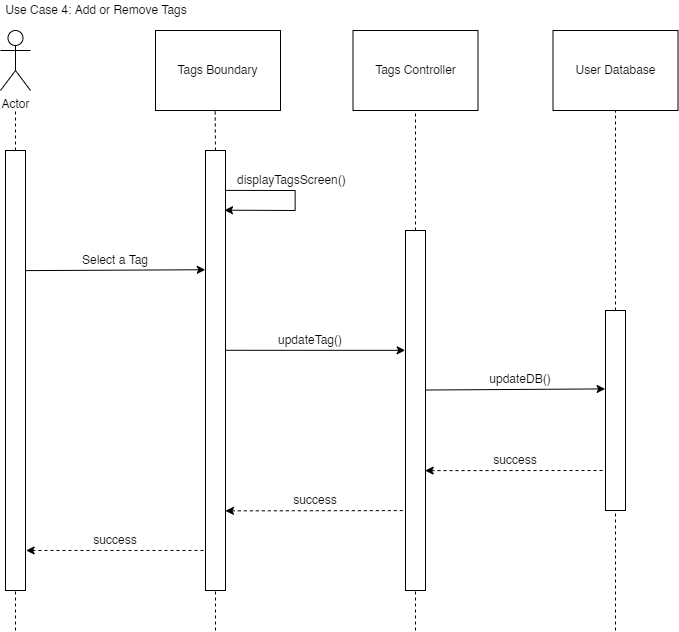

The diagram above was exported from draw.io. Its source (the exported page's mxGraphModel, read from the mxfile embedded in the PNG):
<mxGraphModel dx="479" dy="261" grid="1" gridSize="10" guides="1" tooltips="1" connect="1" arrows="1" fold="1" page="1" pageScale="1" pageWidth="800" pageHeight="800" math="0" shadow="0">
  <root>
    <mxCell id="czuknqUemKDCXbYF2ir7-0" />
    <mxCell id="czuknqUemKDCXbYF2ir7-1" parent="czuknqUemKDCXbYF2ir7-0" />
    <mxCell id="czuknqUemKDCXbYF2ir7-2" value="Actor" style="shape=umlActor;verticalLabelPosition=bottom;verticalAlign=top;html=1;outlineConnect=0;noLabel=0;" vertex="1" parent="czuknqUemKDCXbYF2ir7-1">
      <mxGeometry x="45" y="40" width="30" height="60" as="geometry" />
    </mxCell>
    <mxCell id="czuknqUemKDCXbYF2ir7-3" value="" style="rounded=0;whiteSpace=wrap;html=1;" vertex="1" parent="czuknqUemKDCXbYF2ir7-1">
      <mxGeometry x="50" y="160" width="20" height="440" as="geometry" />
    </mxCell>
    <mxCell id="czuknqUemKDCXbYF2ir7-4" value="" style="rounded=0;whiteSpace=wrap;html=1;" vertex="1" parent="czuknqUemKDCXbYF2ir7-1">
      <mxGeometry x="450" y="240" width="20" height="360" as="geometry" />
    </mxCell>
    <mxCell id="czuknqUemKDCXbYF2ir7-5" value="" style="rounded=0;whiteSpace=wrap;html=1;" vertex="1" parent="czuknqUemKDCXbYF2ir7-1">
      <mxGeometry x="650" y="320" width="20" height="200" as="geometry" />
    </mxCell>
    <mxCell id="czuknqUemKDCXbYF2ir7-6" value="Tags Boundary" style="rounded=0;whiteSpace=wrap;html=1;" vertex="1" parent="czuknqUemKDCXbYF2ir7-1">
      <mxGeometry x="200" y="40" width="125" height="80" as="geometry" />
    </mxCell>
    <mxCell id="czuknqUemKDCXbYF2ir7-7" value="" style="rounded=0;whiteSpace=wrap;html=1;" vertex="1" parent="czuknqUemKDCXbYF2ir7-1">
      <mxGeometry x="250" y="160" width="20" height="440" as="geometry" />
    </mxCell>
    <mxCell id="czuknqUemKDCXbYF2ir7-8" value="Tags Controller" style="rounded=0;whiteSpace=wrap;html=1;" vertex="1" parent="czuknqUemKDCXbYF2ir7-1">
      <mxGeometry x="397.5" y="40" width="125" height="80" as="geometry" />
    </mxCell>
    <mxCell id="czuknqUemKDCXbYF2ir7-9" value="User Database" style="rounded=0;whiteSpace=wrap;html=1;" vertex="1" parent="czuknqUemKDCXbYF2ir7-1">
      <mxGeometry x="597.5" y="40" width="125" height="80" as="geometry" />
    </mxCell>
    <mxCell id="czuknqUemKDCXbYF2ir7-10" value="" style="endArrow=none;dashed=1;html=1;rounded=0;entryX=0.5;entryY=1;entryDx=0;entryDy=0;exitX=0.5;exitY=0;exitDx=0;exitDy=0;" edge="1" parent="czuknqUemKDCXbYF2ir7-1" source="czuknqUemKDCXbYF2ir7-5" target="czuknqUemKDCXbYF2ir7-9">
      <mxGeometry width="50" height="50" relative="1" as="geometry">
        <mxPoint x="610" y="340" as="sourcePoint" />
        <mxPoint x="660" y="290" as="targetPoint" />
      </mxGeometry>
    </mxCell>
    <mxCell id="czuknqUemKDCXbYF2ir7-11" value="" style="endArrow=none;dashed=1;html=1;rounded=0;entryX=0.5;entryY=1;entryDx=0;entryDy=0;exitX=0.5;exitY=0;exitDx=0;exitDy=0;" edge="1" parent="czuknqUemKDCXbYF2ir7-1" source="czuknqUemKDCXbYF2ir7-4" target="czuknqUemKDCXbYF2ir7-8">
      <mxGeometry width="50" height="50" relative="1" as="geometry">
        <mxPoint x="330" y="390" as="sourcePoint" />
        <mxPoint x="380" y="340" as="targetPoint" />
      </mxGeometry>
    </mxCell>
    <mxCell id="czuknqUemKDCXbYF2ir7-12" value="" style="endArrow=none;dashed=1;html=1;rounded=0;entryX=0.477;entryY=0.993;entryDx=0;entryDy=0;exitX=0.5;exitY=0;exitDx=0;exitDy=0;entryPerimeter=0;" edge="1" parent="czuknqUemKDCXbYF2ir7-1" source="czuknqUemKDCXbYF2ir7-7" target="czuknqUemKDCXbYF2ir7-6">
      <mxGeometry width="50" height="50" relative="1" as="geometry">
        <mxPoint x="240" y="230" as="sourcePoint" />
        <mxPoint x="290" y="180" as="targetPoint" />
      </mxGeometry>
    </mxCell>
    <mxCell id="czuknqUemKDCXbYF2ir7-13" value="" style="endArrow=none;dashed=1;html=1;rounded=0;exitX=0.5;exitY=0;exitDx=0;exitDy=0;" edge="1" parent="czuknqUemKDCXbYF2ir7-1" source="czuknqUemKDCXbYF2ir7-3">
      <mxGeometry width="50" height="50" relative="1" as="geometry">
        <mxPoint x="90" y="130" as="sourcePoint" />
        <mxPoint x="60" y="120" as="targetPoint" />
      </mxGeometry>
    </mxCell>
    <mxCell id="czuknqUemKDCXbYF2ir7-14" value="" style="endArrow=none;dashed=1;html=1;rounded=0;exitX=1.03;exitY=0.909;exitDx=0;exitDy=0;exitPerimeter=0;entryX=-0.019;entryY=0.909;entryDx=0;entryDy=0;entryPerimeter=0;startArrow=classic;startFill=1;" edge="1" parent="czuknqUemKDCXbYF2ir7-1" source="czuknqUemKDCXbYF2ir7-3" target="czuknqUemKDCXbYF2ir7-7">
      <mxGeometry width="50" height="50" relative="1" as="geometry">
        <mxPoint x="290" y="350" as="sourcePoint" />
        <mxPoint x="340" y="300" as="targetPoint" />
      </mxGeometry>
    </mxCell>
    <mxCell id="czuknqUemKDCXbYF2ir7-15" value="" style="endArrow=none;dashed=1;html=1;rounded=0;entryX=-0.001;entryY=0.778;entryDx=0;entryDy=0;entryPerimeter=0;exitX=0.998;exitY=0.819;exitDx=0;exitDy=0;exitPerimeter=0;startArrow=classic;startFill=1;" edge="1" parent="czuknqUemKDCXbYF2ir7-1" source="czuknqUemKDCXbYF2ir7-7" target="czuknqUemKDCXbYF2ir7-4">
      <mxGeometry width="50" height="50" relative="1" as="geometry">
        <mxPoint x="250" y="410" as="sourcePoint" />
        <mxPoint x="300" y="360" as="targetPoint" />
      </mxGeometry>
    </mxCell>
    <mxCell id="czuknqUemKDCXbYF2ir7-16" value="" style="endArrow=none;dashed=1;html=1;rounded=0;entryX=0.009;entryY=0.8;entryDx=0;entryDy=0;entryPerimeter=0;exitX=0.983;exitY=0.667;exitDx=0;exitDy=0;exitPerimeter=0;startArrow=classic;startFill=1;" edge="1" parent="czuknqUemKDCXbYF2ir7-1" source="czuknqUemKDCXbYF2ir7-4" target="czuknqUemKDCXbYF2ir7-5">
      <mxGeometry width="50" height="50" relative="1" as="geometry">
        <mxPoint x="480" y="460" as="sourcePoint" />
        <mxPoint x="530" y="410" as="targetPoint" />
      </mxGeometry>
    </mxCell>
    <mxCell id="czuknqUemKDCXbYF2ir7-17" value="" style="endArrow=none;dashed=1;html=1;rounded=0;entryX=0.5;entryY=1;entryDx=0;entryDy=0;" edge="1" parent="czuknqUemKDCXbYF2ir7-1" target="czuknqUemKDCXbYF2ir7-5">
      <mxGeometry width="50" height="50" relative="1" as="geometry">
        <mxPoint x="660" y="640" as="sourcePoint" />
        <mxPoint x="600" y="490" as="targetPoint" />
      </mxGeometry>
    </mxCell>
    <mxCell id="czuknqUemKDCXbYF2ir7-18" value="" style="endArrow=none;dashed=1;html=1;rounded=0;" edge="1" parent="czuknqUemKDCXbYF2ir7-1">
      <mxGeometry width="50" height="50" relative="1" as="geometry">
        <mxPoint x="460" y="640" as="sourcePoint" />
        <mxPoint x="460" y="600" as="targetPoint" />
      </mxGeometry>
    </mxCell>
    <mxCell id="czuknqUemKDCXbYF2ir7-19" value="" style="endArrow=none;dashed=1;html=1;rounded=0;entryX=0.5;entryY=1;entryDx=0;entryDy=0;" edge="1" parent="czuknqUemKDCXbYF2ir7-1" target="czuknqUemKDCXbYF2ir7-7">
      <mxGeometry width="50" height="50" relative="1" as="geometry">
        <mxPoint x="260" y="640" as="sourcePoint" />
        <mxPoint x="290" y="590" as="targetPoint" />
      </mxGeometry>
    </mxCell>
    <mxCell id="czuknqUemKDCXbYF2ir7-20" value="" style="endArrow=none;dashed=1;html=1;rounded=0;entryX=0.5;entryY=1;entryDx=0;entryDy=0;" edge="1" parent="czuknqUemKDCXbYF2ir7-1" target="czuknqUemKDCXbYF2ir7-3">
      <mxGeometry width="50" height="50" relative="1" as="geometry">
        <mxPoint x="60" y="640" as="sourcePoint" />
        <mxPoint x="170" y="600" as="targetPoint" />
      </mxGeometry>
    </mxCell>
    <mxCell id="czuknqUemKDCXbYF2ir7-21" value="" style="endArrow=classic;html=1;rounded=0;exitX=0.979;exitY=0.273;exitDx=0;exitDy=0;exitPerimeter=0;entryX=-0.012;entryY=0.271;entryDx=0;entryDy=0;entryPerimeter=0;endFill=1;" edge="1" parent="czuknqUemKDCXbYF2ir7-1" source="czuknqUemKDCXbYF2ir7-3" target="czuknqUemKDCXbYF2ir7-7">
      <mxGeometry width="50" height="50" relative="1" as="geometry">
        <mxPoint x="350" y="260" as="sourcePoint" />
        <mxPoint x="400" y="210" as="targetPoint" />
      </mxGeometry>
    </mxCell>
    <mxCell id="czuknqUemKDCXbYF2ir7-22" value="" style="endArrow=classic;html=1;rounded=0;entryX=0;entryY=0.444;entryDx=0;entryDy=0;entryPerimeter=0;exitX=1.017;exitY=0.545;exitDx=0;exitDy=0;exitPerimeter=0;endFill=1;" edge="1" parent="czuknqUemKDCXbYF2ir7-1">
      <mxGeometry width="50" height="50" relative="1" as="geometry">
        <mxPoint x="269.99999999999994" y="359.79999999999995" as="sourcePoint" />
        <mxPoint x="449.66" y="359.8399999999999" as="targetPoint" />
      </mxGeometry>
    </mxCell>
    <mxCell id="czuknqUemKDCXbYF2ir7-23" value="" style="endArrow=classic;html=1;rounded=0;entryX=-0.02;entryY=0.597;entryDx=0;entryDy=0;entryPerimeter=0;exitX=1;exitY=0.557;exitDx=0;exitDy=0;exitPerimeter=0;endFill=1;" edge="1" parent="czuknqUemKDCXbYF2ir7-1">
      <mxGeometry width="50" height="50" relative="1" as="geometry">
        <mxPoint x="470" y="399.5200000000001" as="sourcePoint" />
        <mxPoint x="649.5999999999999" y="398.4" as="targetPoint" />
      </mxGeometry>
    </mxCell>
    <mxCell id="czuknqUemKDCXbYF2ir7-26" value="Select a Tag" style="text;html=1;strokeColor=none;fillColor=none;align=center;verticalAlign=middle;whiteSpace=wrap;rounded=0;" vertex="1" parent="czuknqUemKDCXbYF2ir7-1">
      <mxGeometry x="100" y="260" width="120" height="20" as="geometry" />
    </mxCell>
    <mxCell id="czuknqUemKDCXbYF2ir7-27" value="" style="endArrow=classic;html=1;rounded=0;entryX=0.968;entryY=0.272;entryDx=0;entryDy=0;entryPerimeter=0;exitX=0.989;exitY=0.227;exitDx=0;exitDy=0;exitPerimeter=0;" edge="1" parent="czuknqUemKDCXbYF2ir7-1">
      <mxGeometry width="50" height="50" relative="1" as="geometry">
        <mxPoint x="269.41999999999996" y="199.88" as="sourcePoint" />
        <mxPoint x="268.9999999999999" y="219.68000000000006" as="targetPoint" />
        <Array as="points">
          <mxPoint x="339.64" y="200" />
          <mxPoint x="339.64" y="220" />
        </Array>
      </mxGeometry>
    </mxCell>
    <mxCell id="czuknqUemKDCXbYF2ir7-28" value="displayTagsScreen()" style="text;html=1;strokeColor=none;fillColor=none;align=left;verticalAlign=middle;whiteSpace=wrap;rounded=0;" vertex="1" parent="czuknqUemKDCXbYF2ir7-1">
      <mxGeometry x="280" y="180" width="160" height="20" as="geometry" />
    </mxCell>
    <mxCell id="czuknqUemKDCXbYF2ir7-29" value="updateTag()" style="text;html=1;strokeColor=none;fillColor=none;align=center;verticalAlign=middle;whiteSpace=wrap;rounded=0;" vertex="1" parent="czuknqUemKDCXbYF2ir7-1">
      <mxGeometry x="289.66" y="340" width="130" height="20" as="geometry" />
    </mxCell>
    <mxCell id="czuknqUemKDCXbYF2ir7-30" value="updateDB()" style="text;html=1;strokeColor=none;fillColor=none;align=center;verticalAlign=middle;whiteSpace=wrap;rounded=0;" vertex="1" parent="czuknqUemKDCXbYF2ir7-1">
      <mxGeometry x="500" y="379" width="130" height="20" as="geometry" />
    </mxCell>
    <mxCell id="czuknqUemKDCXbYF2ir7-31" value="success" style="text;html=1;strokeColor=none;fillColor=none;align=center;verticalAlign=middle;whiteSpace=wrap;rounded=0;" vertex="1" parent="czuknqUemKDCXbYF2ir7-1">
      <mxGeometry x="530" y="460" width="60" height="20" as="geometry" />
    </mxCell>
    <mxCell id="czuknqUemKDCXbYF2ir7-32" value="success" style="text;html=1;strokeColor=none;fillColor=none;align=center;verticalAlign=middle;whiteSpace=wrap;rounded=0;" vertex="1" parent="czuknqUemKDCXbYF2ir7-1">
      <mxGeometry x="330" y="500" width="60" height="20" as="geometry" />
    </mxCell>
    <mxCell id="czuknqUemKDCXbYF2ir7-33" value="success" style="text;html=1;strokeColor=none;fillColor=none;align=center;verticalAlign=middle;whiteSpace=wrap;rounded=0;" vertex="1" parent="czuknqUemKDCXbYF2ir7-1">
      <mxGeometry x="130" y="540" width="60" height="20" as="geometry" />
    </mxCell>
    <mxCell id="czuknqUemKDCXbYF2ir7-36" value="&amp;nbsp;Use Case 4: Add or Remove Tags" style="text;html=1;strokeColor=none;fillColor=none;align=left;verticalAlign=middle;whiteSpace=wrap;rounded=0;" vertex="1" parent="czuknqUemKDCXbYF2ir7-1">
      <mxGeometry x="45" y="10" width="235" height="20" as="geometry" />
    </mxCell>
  </root>
</mxGraphModel>